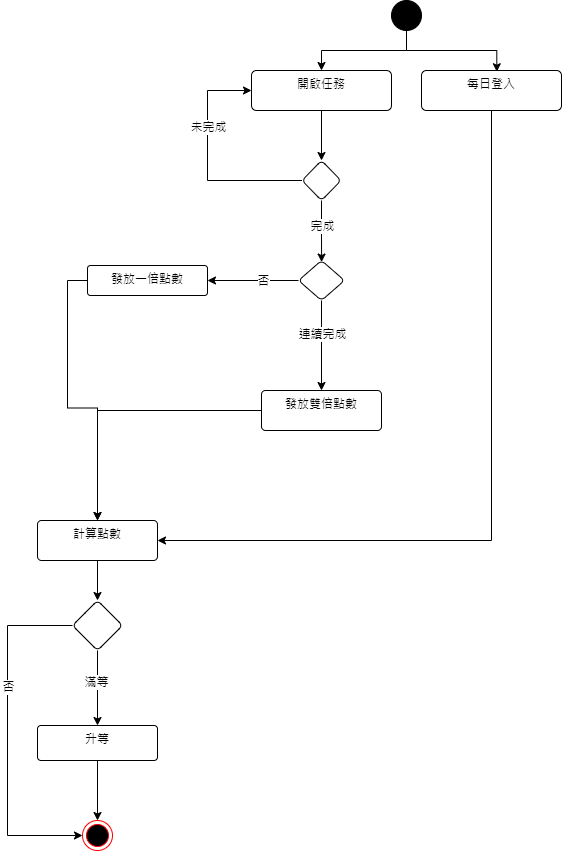

The diagram above was exported from draw.io. Its source (the exported page's mxGraphModel, read from the mxfile embedded in the PNG):
<mxGraphModel dx="1434" dy="740" grid="1" gridSize="10" guides="1" tooltips="1" connect="1" arrows="1" fold="1" page="1" pageScale="1" pageWidth="827" pageHeight="1169" math="0" shadow="0">
  <root>
    <mxCell id="0" />
    <mxCell id="1" parent="0" />
    <mxCell id="aFo1HCTIE0TXw27FnXAh-18" style="edgeStyle=orthogonalEdgeStyle;rounded=0;orthogonalLoop=1;jettySize=auto;html=1;exitX=0.5;exitY=1;exitDx=0;exitDy=0;entryX=0.538;entryY=0.031;entryDx=0;entryDy=0;entryPerimeter=0;" parent="1" source="aFo1HCTIE0TXw27FnXAh-2" target="aFo1HCTIE0TXw27FnXAh-20" edge="1">
      <mxGeometry relative="1" as="geometry">
        <mxPoint x="520" y="170" as="targetPoint" />
      </mxGeometry>
    </mxCell>
    <mxCell id="aFo1HCTIE0TXw27FnXAh-19" style="edgeStyle=orthogonalEdgeStyle;rounded=0;orthogonalLoop=1;jettySize=auto;html=1;exitX=0.5;exitY=1;exitDx=0;exitDy=0;entryX=0.5;entryY=0;entryDx=0;entryDy=0;" parent="1" source="aFo1HCTIE0TXw27FnXAh-2" target="aFo1HCTIE0TXw27FnXAh-4" edge="1">
      <mxGeometry relative="1" as="geometry" />
    </mxCell>
    <mxCell id="aFo1HCTIE0TXw27FnXAh-2" value="" style="ellipse;fillColor=strokeColor;html=1;" parent="1" vertex="1">
      <mxGeometry x="414" y="100" width="30" height="30" as="geometry" />
    </mxCell>
    <mxCell id="aFo1HCTIE0TXw27FnXAh-22" value="" style="edgeStyle=orthogonalEdgeStyle;rounded=0;orthogonalLoop=1;jettySize=auto;html=1;" parent="1" source="aFo1HCTIE0TXw27FnXAh-4" target="aFo1HCTIE0TXw27FnXAh-21" edge="1">
      <mxGeometry relative="1" as="geometry" />
    </mxCell>
    <mxCell id="aFo1HCTIE0TXw27FnXAh-4" value="開啟任務" style="html=1;align=center;verticalAlign=top;rounded=1;absoluteArcSize=1;arcSize=10;dashed=0;whiteSpace=wrap;" parent="1" vertex="1">
      <mxGeometry x="274" y="170" width="140" height="40" as="geometry" />
    </mxCell>
    <mxCell id="aFo1HCTIE0TXw27FnXAh-15" value="" style="ellipse;html=1;shape=endState;fillColor=#000000;strokeColor=#ff0000;" parent="1" vertex="1">
      <mxGeometry x="105" y="920" width="30" height="30" as="geometry" />
    </mxCell>
    <mxCell id="aFo1HCTIE0TXw27FnXAh-49" style="edgeStyle=orthogonalEdgeStyle;rounded=0;orthogonalLoop=1;jettySize=auto;html=1;exitX=0.5;exitY=1;exitDx=0;exitDy=0;entryX=1;entryY=0.5;entryDx=0;entryDy=0;" parent="1" source="aFo1HCTIE0TXw27FnXAh-20" target="aFo1HCTIE0TXw27FnXAh-43" edge="1">
      <mxGeometry relative="1" as="geometry">
        <mxPoint x="440" y="750.952380952381" as="targetPoint" />
      </mxGeometry>
    </mxCell>
    <mxCell id="aFo1HCTIE0TXw27FnXAh-20" value="每日登入" style="html=1;align=center;verticalAlign=top;rounded=1;absoluteArcSize=1;arcSize=10;dashed=0;whiteSpace=wrap;" parent="1" vertex="1">
      <mxGeometry x="444" y="170" width="140" height="40" as="geometry" />
    </mxCell>
    <mxCell id="aFo1HCTIE0TXw27FnXAh-23" style="edgeStyle=orthogonalEdgeStyle;rounded=0;orthogonalLoop=1;jettySize=auto;html=1;exitX=0;exitY=0.5;exitDx=0;exitDy=0;entryX=0;entryY=0.5;entryDx=0;entryDy=0;" parent="1" source="aFo1HCTIE0TXw27FnXAh-21" target="aFo1HCTIE0TXw27FnXAh-4" edge="1">
      <mxGeometry relative="1" as="geometry">
        <Array as="points">
          <mxPoint x="230" y="280" />
          <mxPoint x="230" y="190" />
        </Array>
      </mxGeometry>
    </mxCell>
    <mxCell id="aFo1HCTIE0TXw27FnXAh-26" value="未完成" style="edgeLabel;html=1;align=center;verticalAlign=middle;resizable=0;points=[];" parent="aFo1HCTIE0TXw27FnXAh-23" vertex="1" connectable="0">
      <mxGeometry x="0.2914" relative="1" as="geometry">
        <mxPoint as="offset" />
      </mxGeometry>
    </mxCell>
    <mxCell id="aFo1HCTIE0TXw27FnXAh-25" value="" style="edgeStyle=orthogonalEdgeStyle;rounded=0;orthogonalLoop=1;jettySize=auto;html=1;entryX=0.502;entryY=0.039;entryDx=0;entryDy=0;entryPerimeter=0;" parent="1" source="aFo1HCTIE0TXw27FnXAh-21" target="aFo1HCTIE0TXw27FnXAh-28" edge="1">
      <mxGeometry relative="1" as="geometry">
        <mxPoint x="343.9999999999998" y="370" as="targetPoint" />
      </mxGeometry>
    </mxCell>
    <mxCell id="aFo1HCTIE0TXw27FnXAh-27" value="完成" style="edgeLabel;html=1;align=center;verticalAlign=middle;resizable=0;points=[];" parent="aFo1HCTIE0TXw27FnXAh-25" vertex="1" connectable="0">
      <mxGeometry x="-0.1891" relative="1" as="geometry">
        <mxPoint as="offset" />
      </mxGeometry>
    </mxCell>
    <mxCell id="aFo1HCTIE0TXw27FnXAh-21" value="" style="rhombus;whiteSpace=wrap;html=1;verticalAlign=top;rounded=1;arcSize=10;dashed=0;" parent="1" vertex="1">
      <mxGeometry x="324.5" y="260" width="39" height="40" as="geometry" />
    </mxCell>
    <mxCell id="aFo1HCTIE0TXw27FnXAh-31" value="" style="edgeStyle=orthogonalEdgeStyle;rounded=0;orthogonalLoop=1;jettySize=auto;html=1;" parent="1" source="aFo1HCTIE0TXw27FnXAh-28" target="aFo1HCTIE0TXw27FnXAh-30" edge="1">
      <mxGeometry relative="1" as="geometry" />
    </mxCell>
    <mxCell id="aFo1HCTIE0TXw27FnXAh-35" value="連續完成" style="edgeLabel;html=1;align=center;verticalAlign=middle;resizable=0;points=[];" parent="aFo1HCTIE0TXw27FnXAh-31" vertex="1" connectable="0">
      <mxGeometry x="-0.2635" relative="1" as="geometry">
        <mxPoint as="offset" />
      </mxGeometry>
    </mxCell>
    <mxCell id="aFo1HCTIE0TXw27FnXAh-33" value="" style="edgeStyle=orthogonalEdgeStyle;rounded=0;orthogonalLoop=1;jettySize=auto;html=1;" parent="1" source="aFo1HCTIE0TXw27FnXAh-28" target="aFo1HCTIE0TXw27FnXAh-32" edge="1">
      <mxGeometry relative="1" as="geometry" />
    </mxCell>
    <mxCell id="aFo1HCTIE0TXw27FnXAh-34" value="否" style="edgeLabel;html=1;align=center;verticalAlign=middle;resizable=0;points=[];" parent="aFo1HCTIE0TXw27FnXAh-33" vertex="1" connectable="0">
      <mxGeometry x="-0.2109" relative="1" as="geometry">
        <mxPoint as="offset" />
      </mxGeometry>
    </mxCell>
    <mxCell id="aFo1HCTIE0TXw27FnXAh-28" value="" style="rhombus;whiteSpace=wrap;html=1;verticalAlign=top;rounded=1;arcSize=10;dashed=0;" parent="1" vertex="1">
      <mxGeometry x="321" y="360" width="46" height="40" as="geometry" />
    </mxCell>
    <mxCell id="aFo1HCTIE0TXw27FnXAh-42" style="edgeStyle=orthogonalEdgeStyle;rounded=0;orthogonalLoop=1;jettySize=auto;html=1;exitX=0;exitY=0.5;exitDx=0;exitDy=0;entryX=0.5;entryY=0;entryDx=0;entryDy=0;" parent="1" source="aFo1HCTIE0TXw27FnXAh-30" target="aFo1HCTIE0TXw27FnXAh-43" edge="1">
      <mxGeometry relative="1" as="geometry">
        <mxPoint x="130" y="590" as="targetPoint" />
      </mxGeometry>
    </mxCell>
    <mxCell id="aFo1HCTIE0TXw27FnXAh-30" value="發放雙倍點數" style="whiteSpace=wrap;html=1;verticalAlign=top;rounded=1;arcSize=10;dashed=0;" parent="1" vertex="1">
      <mxGeometry x="284" y="490" width="120" height="40" as="geometry" />
    </mxCell>
    <mxCell id="aFo1HCTIE0TXw27FnXAh-41" style="edgeStyle=orthogonalEdgeStyle;rounded=0;orthogonalLoop=1;jettySize=auto;html=1;exitX=0;exitY=0.5;exitDx=0;exitDy=0;entryX=0.5;entryY=0;entryDx=0;entryDy=0;" parent="1" source="aFo1HCTIE0TXw27FnXAh-32" target="aFo1HCTIE0TXw27FnXAh-43" edge="1">
      <mxGeometry relative="1" as="geometry">
        <mxPoint x="109.85714285714278" y="570" as="targetPoint" />
      </mxGeometry>
    </mxCell>
    <mxCell id="aFo1HCTIE0TXw27FnXAh-32" value="發放一倍點數" style="whiteSpace=wrap;html=1;verticalAlign=top;rounded=1;arcSize=10;dashed=0;" parent="1" vertex="1">
      <mxGeometry x="110" y="365" width="120" height="30" as="geometry" />
    </mxCell>
    <mxCell id="aFo1HCTIE0TXw27FnXAh-45" value="" style="edgeStyle=orthogonalEdgeStyle;rounded=0;orthogonalLoop=1;jettySize=auto;html=1;" parent="1" source="aFo1HCTIE0TXw27FnXAh-43" target="aFo1HCTIE0TXw27FnXAh-44" edge="1">
      <mxGeometry relative="1" as="geometry" />
    </mxCell>
    <mxCell id="aFo1HCTIE0TXw27FnXAh-43" value="計算點數" style="whiteSpace=wrap;html=1;verticalAlign=top;rounded=1;arcSize=10;dashed=0;" parent="1" vertex="1">
      <mxGeometry x="60" y="620" width="120" height="40" as="geometry" />
    </mxCell>
    <mxCell id="aFo1HCTIE0TXw27FnXAh-47" value="" style="edgeStyle=orthogonalEdgeStyle;rounded=0;orthogonalLoop=1;jettySize=auto;html=1;" parent="1" source="aFo1HCTIE0TXw27FnXAh-44" target="aFo1HCTIE0TXw27FnXAh-46" edge="1">
      <mxGeometry relative="1" as="geometry" />
    </mxCell>
    <mxCell id="aFo1HCTIE0TXw27FnXAh-48" value="滿等" style="edgeLabel;html=1;align=center;verticalAlign=middle;resizable=0;points=[];" parent="aFo1HCTIE0TXw27FnXAh-47" vertex="1" connectable="0">
      <mxGeometry x="-0.1797" y="-2" relative="1" as="geometry">
        <mxPoint as="offset" />
      </mxGeometry>
    </mxCell>
    <mxCell id="aFo1HCTIE0TXw27FnXAh-52" style="edgeStyle=orthogonalEdgeStyle;rounded=0;orthogonalLoop=1;jettySize=auto;html=1;exitX=0;exitY=0.5;exitDx=0;exitDy=0;entryX=0;entryY=0.5;entryDx=0;entryDy=0;" parent="1" source="aFo1HCTIE0TXw27FnXAh-44" target="aFo1HCTIE0TXw27FnXAh-15" edge="1">
      <mxGeometry relative="1" as="geometry">
        <Array as="points">
          <mxPoint x="30" y="725" />
          <mxPoint x="30" y="935" />
        </Array>
      </mxGeometry>
    </mxCell>
    <mxCell id="aFo1HCTIE0TXw27FnXAh-53" value="否" style="edgeLabel;html=1;align=center;verticalAlign=middle;resizable=0;points=[];" parent="aFo1HCTIE0TXw27FnXAh-52" vertex="1" connectable="0">
      <mxGeometry x="-0.2773" relative="1" as="geometry">
        <mxPoint as="offset" />
      </mxGeometry>
    </mxCell>
    <mxCell id="aFo1HCTIE0TXw27FnXAh-44" value="" style="rhombus;whiteSpace=wrap;html=1;verticalAlign=top;rounded=1;arcSize=10;dashed=0;" parent="1" vertex="1">
      <mxGeometry x="95" y="700" width="50" height="50" as="geometry" />
    </mxCell>
    <mxCell id="aFo1HCTIE0TXw27FnXAh-51" style="edgeStyle=orthogonalEdgeStyle;rounded=0;orthogonalLoop=1;jettySize=auto;html=1;exitX=0.5;exitY=1;exitDx=0;exitDy=0;" parent="1" source="aFo1HCTIE0TXw27FnXAh-46" target="aFo1HCTIE0TXw27FnXAh-15" edge="1">
      <mxGeometry relative="1" as="geometry" />
    </mxCell>
    <mxCell id="aFo1HCTIE0TXw27FnXAh-46" value="升等" style="whiteSpace=wrap;html=1;verticalAlign=top;rounded=1;arcSize=10;dashed=0;" parent="1" vertex="1">
      <mxGeometry x="60" y="825" width="120" height="35" as="geometry" />
    </mxCell>
  </root>
</mxGraphModel>